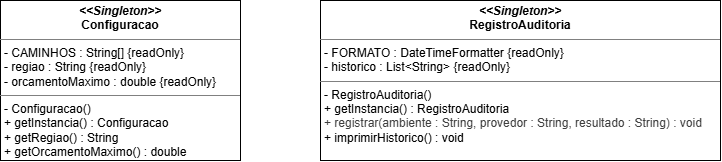

The diagram above was exported from draw.io. Its source (the exported page's mxGraphModel, read from the mxfile embedded in the PNG):
<mxGraphModel dx="930" dy="728" grid="1" gridSize="10" guides="1" tooltips="1" connect="1" arrows="1" fold="1" page="1" pageScale="1" pageWidth="850" pageHeight="1100" background="light-dark(#FFFFFF,#121212)" math="0" shadow="0">
  <root>
    <mxCell id="0" />
    <mxCell id="1" parent="0" />
    <mxCell id="FG554OSPAELXfMqHNwT5-3" parent="1" style="verticalAlign=top;align=left;overflow=fill;html=1;whiteSpace=wrap;" value="&lt;p style=&quot;margin:0px;margin-top:4px;text-align:center;&quot;&gt;&lt;i&gt;&lt;b&gt;&amp;lt;&amp;lt;Singleton&amp;gt;&amp;gt;&lt;/b&gt;&lt;/i&gt;&lt;br&gt;&lt;b&gt;Configuracao&lt;/b&gt;&lt;/p&gt;&lt;hr size=&quot;1&quot; style=&quot;border-style:solid;&quot;&gt;&lt;p style=&quot;margin:0px;margin-left:4px;&quot;&gt;- CAMINHOS : String[] {readOnly}&lt;br&gt;- regiao : String {readOnly}&lt;/p&gt;&lt;p style=&quot;margin:0px;margin-left:4px;&quot;&gt;- orcamentoMaximo : double {readOnly}&lt;/p&gt;&lt;hr size=&quot;1&quot; style=&quot;border-style:solid;&quot;&gt;&lt;p style=&quot;margin:0px;margin-left:4px;&quot;&gt;- Configuracao()&lt;br&gt;+ getInstancia() : Configuracao&lt;br&gt;&lt;/p&gt;&lt;p style=&quot;margin:0px;margin-left:4px;&quot;&gt;+ getRegiao() : String&lt;/p&gt;&lt;p style=&quot;margin:0px;margin-left:4px;&quot;&gt;+ getOrcamentoMaximo() : double&lt;/p&gt;&lt;p style=&quot;margin:0px;margin-left:4px;&quot;&gt;&lt;br&gt;&lt;/p&gt;" vertex="1">
      <mxGeometry height="160" width="240" x="280" y="240" as="geometry" />
    </mxCell>
    <mxCell id="FG554OSPAELXfMqHNwT5-4" parent="1" style="verticalAlign=top;align=left;overflow=fill;html=1;whiteSpace=wrap;" value="&lt;p style=&quot;margin:0px;margin-top:4px;text-align:center;&quot;&gt;&lt;i&gt;&lt;b&gt;&amp;lt;&amp;lt;Singleton&amp;gt;&amp;gt;&lt;/b&gt;&lt;/i&gt;&lt;br&gt;&lt;b&gt;RegistroAuditoria&lt;/b&gt;&lt;/p&gt;&lt;hr size=&quot;1&quot; style=&quot;border-style:solid;&quot;&gt;&lt;p style=&quot;margin:0px;margin-left:4px;&quot;&gt;- FORMATO : DateTimeFormatter {readOnly}&lt;br&gt;- historico : List&amp;lt;String&amp;gt; {readOnly}&lt;/p&gt;&lt;hr size=&quot;1&quot; style=&quot;border-style:solid;&quot;&gt;&lt;p style=&quot;margin:0px;margin-left:4px;&quot;&gt;- RegistroAuditoria()&lt;br&gt;+ getInstancia() : RegistroAuditoria&lt;/p&gt;&lt;p style=&quot;margin:0px;margin-left:4px;&quot;&gt;&lt;span style=&quot;color: rgb(63, 63, 63); background-color: transparent;&quot;&gt;+ registrar(ambiente : String, provedor : String, resultado : String) : void&lt;/span&gt;&lt;/p&gt;&lt;p style=&quot;margin:0px;margin-left:4px;&quot;&gt;+ imprimirHistorico() : void&lt;/p&gt;&lt;p style=&quot;margin:0px;margin-left:4px;&quot;&gt;&lt;br&gt;&lt;/p&gt;" vertex="1">
      <mxGeometry height="160" width="400" x="600" y="240" as="geometry" />
    </mxCell>
  </root>
</mxGraphModel>